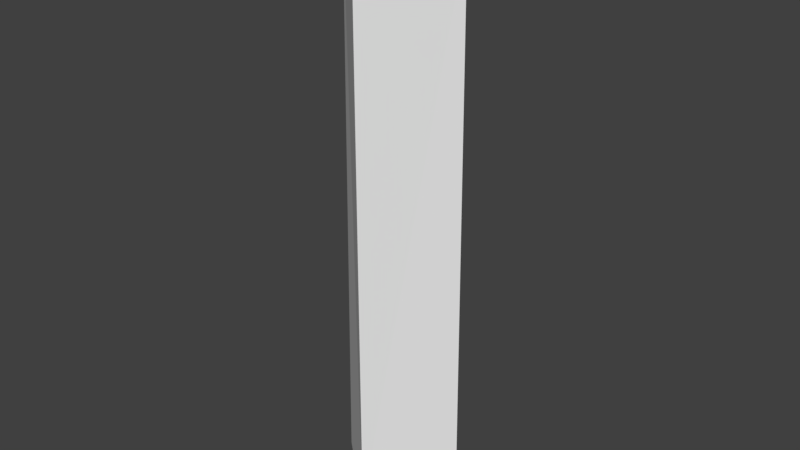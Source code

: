 # Source: huf_forearm.blend  (saved by Blender 2.81.16; exported with 4.5.12 LTS)
import bpy
from mathutils import Matrix  # noqa: F401  (used for matrix-valued properties, if any)

bpy.ops.wm.read_factory_settings(use_empty=True)
scene = bpy.context.scene
scene.name = 'Scene'

# ---- collections
col_collection_1 = bpy.data.collections.new('Collection 1'); scene.collection.children.link(col_collection_1)

# ---- materials (node trees are filled in below, after node groups)
mat_standard = bpy.data.materials.new('Standard')
mat_standard.alpha_threshold = 0.0
mat_standard.use_transparent_shadow = False
mat_standard.specular_color = (0.0, 0.0, 0.0)
mat_standard.roughness = 0.5

# ---- material node trees

# ---- world
world_world = bpy.data.worlds.new('World'); scene.world = world_world
world_world.color = (0.05088, 0.05088, 0.05088)
world_world.use_sun_shadow = False
world_world.sun_shadow_jitter_overblur = 0.0
world_world.cycles.sampling_method = 'MANUAL'

# ---- meshes
me_geometry_n24446 = bpy.data.meshes.new('Geometry_n24446')
me_geometry_n24446.from_pydata([(5.713, 0.2515, 0.02445), (3.022, 22.74, -2.36), (5.548, 22.74, 0.03369), (3.021, -0.2768, 0.03641), (0.08999, 0.2515, 0.01417), (3.025, 0.2515, -2.283), (3.022, 0.2515, 2.597), (0.2823, 22.74, 0.01185), (3.034, 22.74, 2.621), (3.03, 23.78, 0.01645)], [], [(1, 5, 4), (1, 0, 5), (2, 0, 1), (5, 3, 4), (2, 8, 6), (1, 4, 7), (6, 0, 2), (6, 7, 4), (8, 7, 6), (6, 4, 3), (3, 5, 0), (6, 3, 0), (8, 9, 7), (1, 7, 9), (2, 1, 9), (8, 2, 9)])
_uv = me_geometry_n24446.uv_layers.new(name='UVMap')
_uv.uv.foreach_set('vector', [0.0002221, 0.4052, 0.8956, 0.4008, 0.8956, 0.5968, 0.0002214, 0.7818, 0.8956, 0.5972, 0.8956, 0.7861, 0.0002079, 0.6041, 0.8956, 0.5972, 0.0002214, 0.7818, 0.001551, 0.9776, 0.09673, 0.8892, 0.1985, 0.9998, 0.0002079, 0.3931, 0.0002144, 0.2106, 0.8956, 0.2041, 0.0002221, 0.4052, 0.8956, 0.5968, 0.0002079, 0.5884, 0.8956, 0.2041, 0.8956, 0.4004, 0.0002079, 0.3931, 0.8956, 0.2037, 0.0002079, 0.008098, 0.8956, 0.0002079, 0.0002148, 0.1983, 0.0002079, 0.008098, 0.8956, 0.2037, 0.1985, 0.7941, 0.1985, 0.9998, 0.09673, 0.8892, 0.09673, 0.8892, 0.001551, 0.9776, 0.0002079, 0.7865, 0.1985, 0.7941, 0.09673, 0.8892, 0.0002079, 0.7865, 0.39, 0.9853, 0.2917, 0.8914, 0.39, 0.7865, 0.199, 0.8038, 0.39, 0.7865, 0.2917, 0.8914, 0.1989, 0.9899, 0.199, 0.8038, 0.2917, 0.8914, 0.39, 0.9853, 0.1989, 0.9899, 0.2917, 0.8914])
me_geometry_n24446.materials.append(mat_standard)
me_geometry_n24446.use_remesh_preserve_volume = False
me_geometry_n24446.use_remesh_preserve_attributes = False
me_geometry_n24446.use_mirror_vertex_groups = False
me_geometry_n24446.update()

# ---- objects
ob_foot__4 = bpy.data.objects.new('foot (4)', me_geometry_n24446)

# ---- transforms, parenting, visibility, modifiers, constraints
ob_foot__4.location = (0.0, 0.0, 0.0)
ob_foot__4.rotation_euler = (1.571, -0.0, 0.0)
ob_foot__4.lineart.crease_threshold = 0.0

# ---- collection membership
col_collection_1.objects.link(ob_foot__4)

# ---- scene / render settings (as saved in the file)
scene.frame_start = 1; scene.frame_end = 250; scene.frame_set(1)
scene.render.engine = 'BLENDER_EEVEE_NEXT'
scene.render.resolution_percentage = 50
scene.render.dither_intensity = 0.0
scene.cycles.use_denoising = False
scene.cycles.samples = 128
scene.cycles.sampling_pattern = 'TABULATED_SOBOL'
scene.cycles.use_adaptive_sampling = False
scene.cycles.use_light_tree = False
scene.cycles.blur_glossy = 0.0
scene.cycles.sample_clamp_indirect = 0.0
scene.view_settings.view_transform = 'Standard'
bpy.context.view_layer.update()

# ---- added for rendering (the .blend has no active camera and no usable light): camera, sun
cam_auto = bpy.data.cameras.new('AutoCamera')
cam_auto.lens = 50.0
cam_auto.sensor_width = 36.0
cam_auto.clip_end = 1000.0
ob_auto_camera = bpy.data.objects.new('AutoCamera', cam_auto)
scene.collection.objects.link(ob_auto_camera)
ob_auto_camera.location = (26.215, -28.1073, 30.4003)
ob_auto_camera.rotation_euler = (1.09748, -7.21219e-08, 0.694738)
scene.camera = ob_auto_camera
light_auto_sun = bpy.data.lights.new('AutoSun', 'SUN')
light_auto_sun.energy = 3.0
light_auto_sun.angle = 0.0523599
ob_auto_sun = bpy.data.objects.new('AutoSun', light_auto_sun)
scene.collection.objects.link(ob_auto_sun)
ob_auto_sun.rotation_euler = (0.872665, 0.174533, 0.523599)
bpy.context.view_layer.update()
